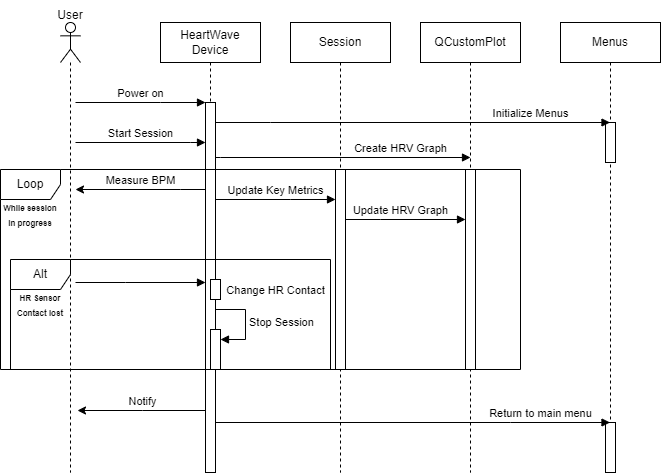

The diagram above was exported from draw.io. Its source (the exported page's mxGraphModel, read from the mxfile embedded in the PNG):
<mxGraphModel dx="1416" dy="763" grid="1" gridSize="10" guides="1" tooltips="1" connect="1" arrows="1" fold="1" page="1" pageScale="1" pageWidth="850" pageHeight="1100" math="0" shadow="0">
  <root>
    <mxCell id="0" />
    <mxCell id="1" parent="0" />
    <mxCell id="Gbr0dfI1pOqv1OF29KfL-1" value="Create HRV Graph" style="html=1;verticalAlign=bottom;endArrow=block;edgeStyle=elbowEdgeStyle;elbow=vertical;curved=0;rounded=0;exitX=0.5;exitY=0.176;exitDx=0;exitDy=0;exitPerimeter=0;" edge="1" parent="1">
      <mxGeometry x="0.4647" width="80" relative="1" as="geometry">
        <mxPoint x="230" y="175" as="sourcePoint" />
        <mxPoint x="490" y="175" as="targetPoint" />
        <Array as="points">
          <mxPoint x="240" y="175" />
        </Array>
        <mxPoint as="offset" />
      </mxGeometry>
    </mxCell>
    <mxCell id="Lofx9J1Llf4ok5eRRv1w-16" value="Notify" style="html=1;verticalAlign=bottom;endArrow=none;edgeStyle=elbowEdgeStyle;elbow=vertical;curved=0;rounded=0;endFill=0;startArrow=classic;startFill=1;" parent="1" edge="1">
      <mxGeometry width="80" relative="1" as="geometry">
        <mxPoint x="97" y="428" as="sourcePoint" />
        <mxPoint x="227" y="428" as="targetPoint" />
      </mxGeometry>
    </mxCell>
    <mxCell id="aM9ryv3xv72pqoxQDRHE-5" value="HeartWave Device" style="shape=umlLifeline;perimeter=lifelinePerimeter;whiteSpace=wrap;html=1;container=0;dropTarget=0;collapsible=0;recursiveResize=0;outlineConnect=0;portConstraint=eastwest;newEdgeStyle={&quot;edgeStyle&quot;:&quot;elbowEdgeStyle&quot;,&quot;elbow&quot;:&quot;vertical&quot;,&quot;curved&quot;:0,&quot;rounded&quot;:0};" parent="1" vertex="1">
      <mxGeometry x="180" y="40" width="100" height="450" as="geometry" />
    </mxCell>
    <mxCell id="aM9ryv3xv72pqoxQDRHE-6" value="" style="html=1;points=[];perimeter=orthogonalPerimeter;outlineConnect=0;targetShapes=umlLifeline;portConstraint=eastwest;newEdgeStyle={&quot;edgeStyle&quot;:&quot;elbowEdgeStyle&quot;,&quot;elbow&quot;:&quot;vertical&quot;,&quot;curved&quot;:0,&quot;rounded&quot;:0};" parent="aM9ryv3xv72pqoxQDRHE-5" vertex="1">
      <mxGeometry x="45" y="80" width="10" height="370" as="geometry" />
    </mxCell>
    <mxCell id="aM9ryv3xv72pqoxQDRHE-7" value="Power on" style="html=1;verticalAlign=bottom;endArrow=block;edgeStyle=elbowEdgeStyle;elbow=vertical;curved=0;rounded=0;" parent="1" target="aM9ryv3xv72pqoxQDRHE-6" edge="1">
      <mxGeometry relative="1" as="geometry">
        <mxPoint x="95" y="120" as="sourcePoint" />
        <Array as="points">
          <mxPoint x="180" y="120" />
        </Array>
        <mxPoint as="offset" />
      </mxGeometry>
    </mxCell>
    <mxCell id="Kz_cf_6sGG-roPJbxLGm-2" value="Menus" style="shape=umlLifeline;perimeter=lifelinePerimeter;whiteSpace=wrap;html=1;container=1;dropTarget=0;collapsible=0;recursiveResize=0;outlineConnect=0;portConstraint=eastwest;newEdgeStyle={&quot;edgeStyle&quot;:&quot;elbowEdgeStyle&quot;,&quot;elbow&quot;:&quot;vertical&quot;,&quot;curved&quot;:0,&quot;rounded&quot;:0};" parent="1" vertex="1">
      <mxGeometry x="580" y="40" width="100" height="450" as="geometry" />
    </mxCell>
    <mxCell id="Kz_cf_6sGG-roPJbxLGm-5" value="" style="html=1;points=[];perimeter=orthogonalPerimeter;outlineConnect=0;targetShapes=umlLifeline;portConstraint=eastwest;newEdgeStyle={&quot;edgeStyle&quot;:&quot;elbowEdgeStyle&quot;,&quot;elbow&quot;:&quot;vertical&quot;,&quot;curved&quot;:0,&quot;rounded&quot;:0};" parent="Kz_cf_6sGG-roPJbxLGm-2" vertex="1">
      <mxGeometry x="45" y="100" width="10" height="40" as="geometry" />
    </mxCell>
    <mxCell id="Kz_cf_6sGG-roPJbxLGm-3" value="Initialize Menus" style="html=1;verticalAlign=bottom;endArrow=block;edgeStyle=elbowEdgeStyle;elbow=vertical;curved=0;rounded=0;" parent="1" source="aM9ryv3xv72pqoxQDRHE-6" target="Kz_cf_6sGG-roPJbxLGm-2" edge="1">
      <mxGeometry x="0.597" width="80" relative="1" as="geometry">
        <mxPoint x="275" y="140" as="sourcePoint" />
        <mxPoint x="365" y="140" as="targetPoint" />
        <Array as="points">
          <mxPoint x="290" y="140" />
          <mxPoint x="350" y="130" />
          <mxPoint x="340" y="140" />
          <mxPoint x="370" y="140" />
        </Array>
        <mxPoint as="offset" />
      </mxGeometry>
    </mxCell>
    <mxCell id="Kz_cf_6sGG-roPJbxLGm-7" value="Start Session" style="html=1;verticalAlign=bottom;endArrow=block;edgeStyle=elbowEdgeStyle;elbow=vertical;curved=0;rounded=0;" parent="1" target="aM9ryv3xv72pqoxQDRHE-6" edge="1">
      <mxGeometry width="80" relative="1" as="geometry">
        <mxPoint x="95" y="160" as="sourcePoint" />
        <mxPoint x="270" y="170" as="targetPoint" />
        <Array as="points">
          <mxPoint x="210" y="160" />
          <mxPoint x="230" y="160" />
        </Array>
      </mxGeometry>
    </mxCell>
    <mxCell id="Kz_cf_6sGG-roPJbxLGm-9" value="&lt;font style=&quot;font-size: 8px;&quot;&gt;&lt;b&gt;While session in progress&lt;/b&gt;&lt;/font&gt;" style="text;html=1;strokeColor=none;fillColor=none;align=center;verticalAlign=middle;whiteSpace=wrap;rounded=0;" parent="1" vertex="1">
      <mxGeometry x="20" y="217" width="60" height="30" as="geometry" />
    </mxCell>
    <mxCell id="Kz_cf_6sGG-roPJbxLGm-10" value="Measure BPM" style="html=1;verticalAlign=bottom;endArrow=none;edgeStyle=elbowEdgeStyle;elbow=vertical;curved=0;rounded=0;strokeColor=default;startArrow=classic;startFill=1;endFill=0;" parent="1" edge="1">
      <mxGeometry width="80" relative="1" as="geometry">
        <mxPoint x="95" y="207" as="sourcePoint" />
        <mxPoint x="225" y="207" as="targetPoint" />
        <Array as="points">
          <mxPoint x="200" y="207" />
          <mxPoint x="210" y="207" />
        </Array>
      </mxGeometry>
    </mxCell>
    <mxCell id="Kz_cf_6sGG-roPJbxLGm-11" value="QCustomPlot" style="shape=umlLifeline;perimeter=lifelinePerimeter;whiteSpace=wrap;html=1;container=1;dropTarget=0;collapsible=0;recursiveResize=0;outlineConnect=0;portConstraint=eastwest;newEdgeStyle={&quot;edgeStyle&quot;:&quot;elbowEdgeStyle&quot;,&quot;elbow&quot;:&quot;vertical&quot;,&quot;curved&quot;:0,&quot;rounded&quot;:0};" parent="1" vertex="1">
      <mxGeometry x="440" y="40" width="100" height="450" as="geometry" />
    </mxCell>
    <mxCell id="Lofx9J1Llf4ok5eRRv1w-17" value="" style="html=1;points=[];perimeter=orthogonalPerimeter;outlineConnect=0;targetShapes=umlLifeline;portConstraint=eastwest;newEdgeStyle={&quot;edgeStyle&quot;:&quot;elbowEdgeStyle&quot;,&quot;elbow&quot;:&quot;vertical&quot;,&quot;curved&quot;:0,&quot;rounded&quot;:0};" parent="Kz_cf_6sGG-roPJbxLGm-11" vertex="1">
      <mxGeometry x="45" y="147" width="10" height="200" as="geometry" />
    </mxCell>
    <mxCell id="Kz_cf_6sGG-roPJbxLGm-14" value="Session" style="shape=umlLifeline;perimeter=lifelinePerimeter;whiteSpace=wrap;html=1;container=1;dropTarget=0;collapsible=0;recursiveResize=0;outlineConnect=0;portConstraint=eastwest;newEdgeStyle={&quot;edgeStyle&quot;:&quot;elbowEdgeStyle&quot;,&quot;elbow&quot;:&quot;vertical&quot;,&quot;curved&quot;:0,&quot;rounded&quot;:0};" parent="1" vertex="1">
      <mxGeometry x="310" y="40" width="100" height="450" as="geometry" />
    </mxCell>
    <mxCell id="Kz_cf_6sGG-roPJbxLGm-15" value="" style="html=1;points=[];perimeter=orthogonalPerimeter;outlineConnect=0;targetShapes=umlLifeline;portConstraint=eastwest;newEdgeStyle={&quot;edgeStyle&quot;:&quot;elbowEdgeStyle&quot;,&quot;elbow&quot;:&quot;vertical&quot;,&quot;curved&quot;:0,&quot;rounded&quot;:0};" parent="Kz_cf_6sGG-roPJbxLGm-14" vertex="1">
      <mxGeometry x="45" y="147" width="10" height="200" as="geometry" />
    </mxCell>
    <mxCell id="Kz_cf_6sGG-roPJbxLGm-13" value="Update HRV Graph" style="html=1;verticalAlign=bottom;endArrow=block;edgeStyle=elbowEdgeStyle;elbow=vertical;curved=0;rounded=0;" parent="1" edge="1">
      <mxGeometry x="-0.0833" width="80" relative="1" as="geometry">
        <mxPoint x="365" y="237" as="sourcePoint" />
        <mxPoint x="485" y="237" as="targetPoint" />
        <Array as="points">
          <mxPoint x="400" y="237" />
          <mxPoint x="340" y="217" />
        </Array>
        <mxPoint as="offset" />
      </mxGeometry>
    </mxCell>
    <mxCell id="Kz_cf_6sGG-roPJbxLGm-16" value="Update Key Metrics" style="html=1;verticalAlign=bottom;endArrow=block;edgeStyle=elbowEdgeStyle;elbow=vertical;curved=0;rounded=0;" parent="1" target="Kz_cf_6sGG-roPJbxLGm-15" edge="1">
      <mxGeometry width="80" relative="1" as="geometry">
        <mxPoint x="235" y="217" as="sourcePoint" />
        <mxPoint x="320" y="237" as="targetPoint" />
        <Array as="points">
          <mxPoint x="310" y="217" />
          <mxPoint x="260" y="227" />
          <mxPoint x="330" y="237" />
        </Array>
      </mxGeometry>
    </mxCell>
    <mxCell id="Kz_cf_6sGG-roPJbxLGm-29" value="" style="shape=umlLifeline;perimeter=lifelinePerimeter;whiteSpace=wrap;html=1;container=1;dropTarget=0;collapsible=0;recursiveResize=0;outlineConnect=0;portConstraint=eastwest;newEdgeStyle={&quot;edgeStyle&quot;:&quot;elbowEdgeStyle&quot;,&quot;elbow&quot;:&quot;vertical&quot;,&quot;curved&quot;:0,&quot;rounded&quot;:0};participant=umlActor;" parent="1" vertex="1">
      <mxGeometry x="80" y="40" width="20" height="450" as="geometry" />
    </mxCell>
    <mxCell id="Kz_cf_6sGG-roPJbxLGm-30" value="User" style="text;html=1;strokeColor=none;fillColor=none;align=center;verticalAlign=middle;whiteSpace=wrap;rounded=0;" parent="1" vertex="1">
      <mxGeometry x="60" y="18" width="60" height="30" as="geometry" />
    </mxCell>
    <mxCell id="Kz_cf_6sGG-roPJbxLGm-8" value="Loop" style="shape=umlFrame;whiteSpace=wrap;html=1;pointerEvents=0;" parent="1" vertex="1">
      <mxGeometry x="20" y="187" width="520" height="200" as="geometry" />
    </mxCell>
    <mxCell id="Lofx9J1Llf4ok5eRRv1w-2" value="Alt" style="shape=umlFrame;whiteSpace=wrap;html=1;pointerEvents=0;" parent="1" vertex="1">
      <mxGeometry x="30" y="277" width="320" height="110" as="geometry" />
    </mxCell>
    <mxCell id="Lofx9J1Llf4ok5eRRv1w-3" value="&lt;font style=&quot;font-size: 8px;&quot;&gt;&lt;b&gt;HR Sensor Contact lost&lt;/b&gt;&lt;/font&gt;" style="text;html=1;strokeColor=none;fillColor=none;align=center;verticalAlign=middle;whiteSpace=wrap;rounded=0;" parent="1" vertex="1">
      <mxGeometry x="30" y="307" width="60" height="30" as="geometry" />
    </mxCell>
    <mxCell id="Lofx9J1Llf4ok5eRRv1w-4" value="" style="html=1;verticalAlign=bottom;endArrow=block;edgeStyle=elbowEdgeStyle;elbow=vertical;curved=0;rounded=0;" parent="1" edge="1">
      <mxGeometry width="80" relative="1" as="geometry">
        <mxPoint x="95" y="300" as="sourcePoint" />
        <mxPoint x="225" y="300" as="targetPoint" />
        <Array as="points">
          <mxPoint x="145" y="300" />
        </Array>
      </mxGeometry>
    </mxCell>
    <mxCell id="Lofx9J1Llf4ok5eRRv1w-5" value="" style="html=1;points=[];perimeter=orthogonalPerimeter;outlineConnect=0;targetShapes=umlLifeline;portConstraint=eastwest;newEdgeStyle={&quot;edgeStyle&quot;:&quot;elbowEdgeStyle&quot;,&quot;elbow&quot;:&quot;vertical&quot;,&quot;curved&quot;:0,&quot;rounded&quot;:0};" parent="1" vertex="1">
      <mxGeometry x="230" y="347" width="10" height="40" as="geometry" />
    </mxCell>
    <mxCell id="Lofx9J1Llf4ok5eRRv1w-6" value="Stop Session" style="html=1;align=left;spacingLeft=2;endArrow=block;rounded=0;edgeStyle=orthogonalEdgeStyle;curved=0;rounded=0;" parent="1" target="Lofx9J1Llf4ok5eRRv1w-5" edge="1">
      <mxGeometry relative="1" as="geometry">
        <mxPoint x="235" y="327" as="sourcePoint" />
        <Array as="points">
          <mxPoint x="265" y="357" />
        </Array>
      </mxGeometry>
    </mxCell>
    <mxCell id="Lofx9J1Llf4ok5eRRv1w-7" value="" style="html=1;points=[];perimeter=orthogonalPerimeter;outlineConnect=0;targetShapes=umlLifeline;portConstraint=eastwest;newEdgeStyle={&quot;edgeStyle&quot;:&quot;elbowEdgeStyle&quot;,&quot;elbow&quot;:&quot;vertical&quot;,&quot;curved&quot;:0,&quot;rounded&quot;:0};" parent="1" vertex="1">
      <mxGeometry x="230" y="297" width="10" height="20" as="geometry" />
    </mxCell>
    <mxCell id="Lofx9J1Llf4ok5eRRv1w-8" value="&lt;font style=&quot;font-size: 11px;&quot;&gt;Change HR Contact&lt;/font&gt;" style="text;html=1;align=center;verticalAlign=middle;resizable=0;points=[];autosize=1;strokeColor=none;fillColor=none;" parent="1" vertex="1">
      <mxGeometry x="235" y="293" width="120" height="30" as="geometry" />
    </mxCell>
    <mxCell id="Lofx9J1Llf4ok5eRRv1w-15" value="" style="html=1;points=[];perimeter=orthogonalPerimeter;outlineConnect=0;targetShapes=umlLifeline;portConstraint=eastwest;newEdgeStyle={&quot;edgeStyle&quot;:&quot;elbowEdgeStyle&quot;,&quot;elbow&quot;:&quot;vertical&quot;,&quot;curved&quot;:0,&quot;rounded&quot;:0};" parent="1" vertex="1">
      <mxGeometry x="625" y="440" width="10" height="50" as="geometry" />
    </mxCell>
    <mxCell id="Lofx9J1Llf4ok5eRRv1w-14" value="Return to main menu" style="html=1;verticalAlign=bottom;endArrow=block;edgeStyle=elbowEdgeStyle;elbow=vertical;curved=0;rounded=0;" parent="1" edge="1">
      <mxGeometry x="0.6477" width="80" relative="1" as="geometry">
        <mxPoint x="235" y="440" as="sourcePoint" />
        <mxPoint x="629.5" y="440" as="targetPoint" />
        <Array as="points">
          <mxPoint x="530" y="440" />
        </Array>
        <mxPoint as="offset" />
      </mxGeometry>
    </mxCell>
  </root>
</mxGraphModel>